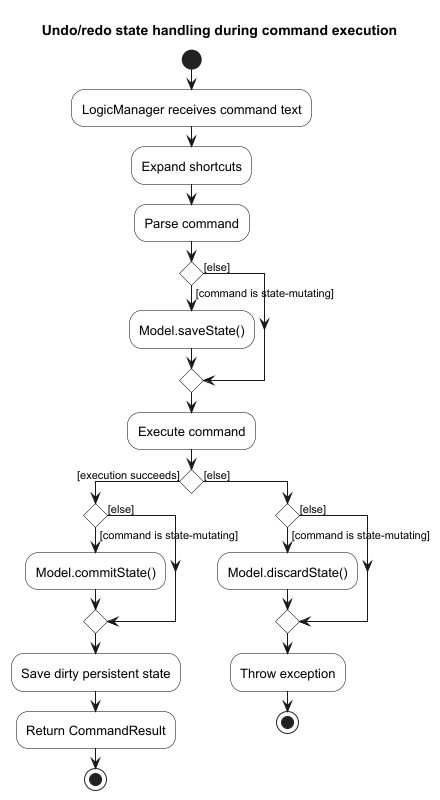

The diagram above was rendered by PlantUML. Its source (embedded in the PNG):
@startuml
!include style.puml
skinparam ActivityFontSize 13
skinparam ArrowFontSize 11
skinparam ActivityBorderColor #000000
skinparam ActivityBackgroundColor #FFFFFF
skinparam ActivityDiamondBorderColor #000000
skinparam ActivityDiamondBackgroundColor #FFFFFF
skinparam ArrowFontStyle plain

title Undo/redo state handling during command execution

start
:LogicManager receives command text;
:Expand shortcuts;
:Parse command;

if () then ([command is state-mutating])
    :Model.saveState();
else ([else])
endif

:Execute command;

if () then ([execution succeeds])
    if () then ([command is state-mutating])
        :Model.commitState();
    else ([else])
    endif

    :Save dirty persistent state;
    :Return CommandResult;
    stop
else ([else])
    if () then ([command is state-mutating])
        :Model.discardState();
    else ([else])
    endif

    :Throw exception;
    stop
endif
@enduml